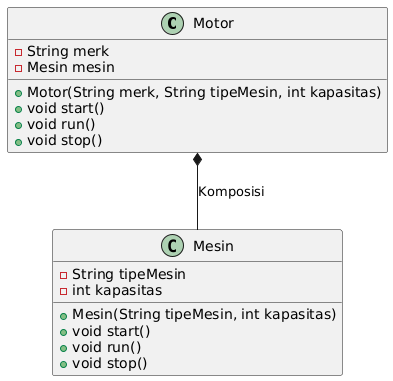

The diagram above was rendered by PlantUML. Its source (embedded in the PNG):
@startuml
class Motor {
    - String merk
    - Mesin mesin
    + Motor(String merk, String tipeMesin, int kapasitas)
    + void start()
    + void run()
    + void stop()
}

class Mesin {
    - String tipeMesin
    - int kapasitas
    + Mesin(String tipeMesin, int kapasitas)
    + void start()
    + void run()
    + void stop()
}

Motor *-- Mesin : "Komposisi"
@enduml